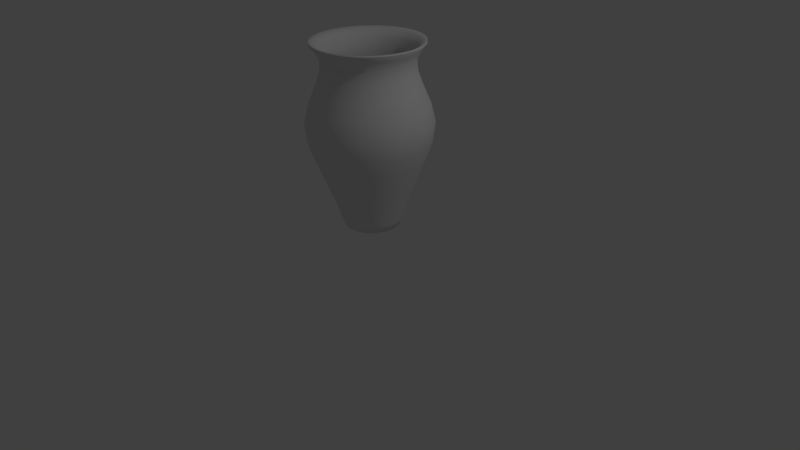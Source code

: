 # Source: vase.blend  (saved by Blender 2.74.0; exported with 4.5.12 LTS)
import bpy
from mathutils import Matrix  # noqa: F401  (used for matrix-valued properties, if any)

bpy.ops.wm.read_factory_settings(use_empty=True)
scene = bpy.context.scene
scene.name = 'Scene'

# ---- collections
col_collection_1 = bpy.data.collections.new('Collection 1'); scene.collection.children.link(col_collection_1)

# ---- world
world_world = bpy.data.worlds.new('World'); scene.world = world_world
world_world.color = (0.05088, 0.05088, 0.05088)
world_world.use_sun_shadow = False
world_world.sun_shadow_jitter_overblur = 0.0
world_world.cycles.sampling_method = 'MANUAL'
world_world.cycles.sample_map_resolution = 256

# ---- cameras
cam_camera = bpy.data.cameras.new('Camera')
cam_camera.clip_end = 100.0
cam_camera.lens = 35.0
cam_camera.sensor_width = 32.0
cam_camera.sensor_height = 18.0
cam_camera.ortho_scale = 7.314
cam_camera.dof.focus_distance = 0.0
cam_camera.dof.aperture_fstop = 128.0

# ---- lights
light_lamp = bpy.data.lights.new('Lamp', 'POINT')
light_lamp.transmission_factor = 0.0
light_lamp.cutoff_distance = 30.0
light_lamp.energy = 100.0
light_lamp.shadow_buffer_clip_start = 1.001
light_lamp.shadow_soft_size = 0.1
light_lamp.shadow_maximum_resolution = 0.006
light_lamp.use_absolute_resolution = True
light_lamp.cycles.use_multiple_importance_sampling = False

# ---- meshes
me_cylinder = bpy.data.meshes.new('Cylinder')
me_cylinder.from_pydata([(0.0, 1.0, -1.0), (0.0, 1.0, 1.0), (0.1951, 0.9808, -1.0), (0.1951, 0.9808, 1.0), (0.3827, 0.9239, -1.0), (0.3827, 0.9239, 1.0), (0.5556, 0.8315, -1.0), (0.5556, 0.8315, 1.0), (0.7071, 0.7071, -1.0), (0.7071, 0.7071, 1.0), (0.8315, 0.5556, -1.0), (0.8315, 0.5556, 1.0), (0.9239, 0.3827, -1.0), (0.9239, 0.3827, 1.0), (0.9808, 0.1951, -1.0), (0.9808, 0.1951, 1.0), (1.0, 7.55e-08, -1.0), (1.0, 7.55e-08, 1.0), (0.9808, -0.1951, -1.0), (0.9808, -0.1951, 1.0), (0.9239, -0.3827, -1.0), (0.9239, -0.3827, 1.0), (0.8315, -0.5556, -1.0), (0.8315, -0.5556, 1.0), (0.7071, -0.7071, -1.0), (0.7071, -0.7071, 1.0), (0.5556, -0.8315, -1.0), (0.5556, -0.8315, 1.0), (0.3827, -0.9239, -1.0), (0.3827, -0.9239, 1.0), (0.1951, -0.9808, -1.0), (0.1951, -0.9808, 1.0), (-3.258e-07, -1.0, -1.0), (-3.258e-07, -1.0, 1.0), (-0.1951, -0.9808, -1.0), (-0.1951, -0.9808, 1.0), (-0.3827, -0.9239, -1.0), (-0.3827, -0.9239, 1.0), (-0.5556, -0.8315, -1.0), (-0.5556, -0.8315, 1.0), (-0.7071, -0.7071, -1.0), (-0.7071, -0.7071, 1.0), (-0.8315, -0.5556, -1.0), (-0.8315, -0.5556, 1.0), (-0.9239, -0.3827, -1.0), (-0.9239, -0.3827, 1.0), (-0.9808, -0.1951, -1.0), (-0.9808, -0.1951, 1.0), (-1.0, 9.656e-07, -1.0), (-1.0, 9.656e-07, 1.0), (-0.9808, 0.1951, -1.0), (-0.9808, 0.1951, 1.0), (-0.9239, 0.3827, -1.0), (-0.9239, 0.3827, 1.0), (-0.8315, 0.5556, -1.0), (-0.8315, 0.5556, 1.0), (-0.7071, 0.7071, -1.0), (-0.7071, 0.7071, 1.0), (-0.5556, 0.8315, -1.0), (-0.5556, 0.8315, 1.0), (-0.3827, 0.9239, -1.0), (-0.3827, 0.9239, 1.0), (-0.1951, 0.9808, -1.0), (-0.1951, 0.9808, 1.0), (0.2827, 1.421, 8.822), (-7.005e-08, 1.449, 8.822), (0.5546, 1.339, 8.822), (0.8052, 1.205, 8.822), (1.025, 1.025, 8.822), (1.205, 0.8052, 8.822), (1.339, 0.5546, 8.822), (1.421, 0.2827, 8.822), (1.449, -1.861e-08, 8.822), (1.421, -0.2827, 8.822), (1.339, -0.5546, 8.822), (1.205, -0.8052, 8.822), (1.025, -1.025, 8.822), (0.8052, -1.205, 8.822), (0.5546, -1.339, 8.822), (0.2827, -1.421, 8.822), (-5.423e-07, -1.449, 8.822), (-0.2827, -1.421, 8.822), (-0.5546, -1.339, 8.822), (-0.8052, -1.205, 8.822), (-1.025, -1.025, 8.822), (-1.205, -0.8052, 8.822), (-1.339, -0.5546, 8.822), (-1.421, -0.2827, 8.822), (-1.449, 1.271e-06, 8.822), (-1.421, 0.2827, 8.822), (-1.339, 0.5546, 8.822), (-1.205, 0.8052, 8.822), (-1.025, 1.025, 8.822), (-0.8052, 1.205, 8.822), (-0.5546, 1.339, 8.822), (-0.2827, 1.421, 8.822), (0.3783, 1.902, 16.92), (-9.969e-08, 1.939, 16.92), (0.742, 1.791, 16.92), (1.077, 1.612, 16.92), (1.371, 1.371, 16.92), (1.612, 1.077, 16.92), (1.791, 0.742, 16.92), (1.902, 0.3783, 16.92), (1.939, -1.294e-07, 16.92), (1.902, -0.3783, 16.92), (1.791, -0.742, 16.92), (1.612, -1.077, 16.92), (1.371, -1.371, 16.92), (1.077, -1.612, 16.92), (0.742, -1.791, 16.92), (0.3783, -1.902, 16.92), (-7.315e-07, -1.939, 16.92), (-0.3783, -1.902, 16.92), (-0.742, -1.791, 16.92), (-1.077, -1.612, 16.92), (-1.371, -1.371, 16.92), (-1.612, -1.077, 16.92), (-1.791, -0.742, 16.92), (-1.902, -0.3783, 16.92), (-1.939, 1.596e-06, 16.92), (-1.902, 0.3783, 16.92), (-1.791, 0.742, 16.92), (-1.612, 1.077, 16.92), (-1.371, 1.371, 16.92), (-1.077, 1.612, 16.92), (-0.742, 1.791, 16.92), (-0.3783, 1.902, 16.92), (0.4695, 2.36, 25.0), (-1.546e-07, 2.406, 25.0), (0.9209, 2.223, 25.0), (1.337, 2.001, 25.0), (1.702, 1.702, 25.0), (2.001, 1.337, 25.0), (2.223, 0.9209, 25.0), (2.36, 0.4695, 25.0), (2.406, -2.288e-07, 25.0), (2.36, -0.4695, 25.0), (2.223, -0.9209, 25.0), (2.001, -1.337, 25.0), (1.702, -1.702, 25.0), (1.337, -2.001, 25.0), (0.9209, -2.223, 25.0), (0.4694, -2.36, 25.0), (-9.387e-07, -2.406, 25.0), (-0.4695, -2.36, 25.0), (-0.9209, -2.223, 25.0), (-1.337, -2.001, 25.0), (-1.702, -1.702, 25.0), (-2.001, -1.337, 25.0), (-2.223, -0.9209, 25.0), (-2.36, -0.4694, 25.0), (-2.406, 1.913e-06, 25.0), (-2.36, 0.4695, 25.0), (-2.223, 0.9209, 25.0), (-2.001, 1.337, 25.0), (-1.702, 1.702, 25.0), (-1.337, 2.001, 25.0), (-0.9209, 2.223, 25.0), (-0.4694, 2.36, 25.0), (0.3452, 1.735, 33.44), (-5.988e-08, 1.769, 33.44), (0.6771, 1.635, 33.44), (0.983, 1.471, 33.44), (1.251, 1.251, 33.44), (1.471, 0.983, 33.44), (1.635, 0.6771, 33.44), (1.735, 0.3452, 33.44), (1.769, -1.071e-07, 33.44), (1.735, -0.3452, 33.44), (1.635, -0.6771, 33.44), (1.471, -0.983, 33.44), (1.251, -1.251, 33.44), (0.983, -1.471, 33.44), (0.6771, -1.635, 33.44), (0.3452, -1.735, 33.44), (-6.364e-07, -1.769, 33.44), (-0.3452, -1.735, 33.44), (-0.6771, -1.635, 33.44), (-0.983, -1.471, 33.44), (-1.251, -1.251, 33.44), (-1.471, -0.983, 33.44), (-1.635, -0.6771, 33.44), (-1.735, -0.3452, 33.44), (-1.769, 1.468e-06, 33.44), (-1.735, 0.3452, 33.44), (-1.635, 0.6771, 33.44), (-1.471, 0.983, 33.44), (-1.251, 1.251, 33.44), (-0.983, 1.471, 33.44), (-0.6771, 1.635, 33.44), (-0.3452, 1.735, 33.44), (0.2817, 1.416, 40.06), (-1.103e-07, 1.444, 40.06), (0.5525, 1.334, 40.06), (0.8022, 1.201, 40.06), (1.021, 1.021, 40.06), (1.201, 0.8022, 40.06), (1.334, 0.5525, 40.06), (1.416, 0.2817, 40.06), (1.444, -3.738e-08, 40.06), (1.416, -0.2817, 40.06), (1.334, -0.5525, 40.06), (1.201, -0.8022, 40.06), (1.021, -1.021, 40.06), (0.8022, -1.201, 40.06), (0.5525, -1.334, 40.06), (0.2817, -1.416, 40.06), (-5.808e-07, -1.444, 40.06), (-0.2817, -1.416, 40.06), (-0.5525, -1.334, 40.06), (-0.8022, -1.201, 40.06), (-1.021, -1.021, 40.06), (-1.201, -0.8022, 40.06), (-1.334, -0.5525, 40.06), (-1.416, -0.2817, 40.06), (-1.444, 1.248e-06, 40.06), (-1.416, 0.2817, 40.06), (-1.334, 0.5525, 40.06), (-1.201, 0.8022, 40.06), (-1.021, 1.021, 40.06), (-0.8022, 1.201, 40.06), (-0.5525, 1.334, 40.06), (-0.2817, 1.416, 40.06), (0.4096, 2.059, 43.76), (-1.92e-07, 2.099, 43.76), (0.8034, 1.94, 43.76), (1.166, 1.746, 43.76), (1.484, 1.484, 43.76), (1.746, 1.166, 43.76), (1.94, 0.8034, 43.76), (2.059, 0.4096, 43.76), (2.099, -1.524e-07, 43.76), (2.059, -0.4096, 43.76), (1.94, -0.8034, 43.76), (1.746, -1.166, 43.76), (1.484, -1.484, 43.76), (1.166, -1.746, 43.76), (0.8034, -1.94, 43.76), (0.4096, -2.059, 43.76), (-8.761e-07, -2.099, 43.76), (-0.4096, -2.059, 43.76), (-0.8034, -1.94, 43.76), (-1.166, -1.746, 43.76), (-1.484, -1.484, 43.76), (-1.746, -1.166, 43.76), (-1.94, -0.8034, 43.76), (-2.059, -0.4096, 43.76), (-2.099, 1.716e-06, 43.76), (-2.059, 0.4096, 43.76), (-1.94, 0.8034, 43.76), (-1.746, 1.166, 43.76), (-1.484, 1.484, 43.76), (-1.166, 1.746, 43.76), (-0.8034, 1.94, 43.76), (-0.4096, 2.059, 43.76), (0.357, 1.795, 43.76), (-1.496e-07, 1.83, 43.76), (0.7003, 1.691, 43.76), (1.017, 1.522, 43.76), (1.294, 1.294, 43.76), (1.522, 1.017, 43.76), (1.691, 0.7003, 43.76), (1.795, 0.357, 43.76), (1.83, -9.749e-08, 43.76), (1.795, -0.357, 43.76), (1.691, -0.7003, 43.76), (1.522, -1.017, 43.76), (1.294, -1.294, 43.76), (1.017, -1.522, 43.76), (0.7003, -1.691, 43.76), (0.357, -1.795, 43.76), (-7.458e-07, -1.83, 43.76), (-0.357, -1.795, 43.76), (-0.7003, -1.691, 43.76), (-1.017, -1.522, 43.76), (-1.294, -1.294, 43.76), (-1.522, -1.017, 43.76), (-1.691, -0.7003, 43.76), (-1.795, -0.357, 43.76), (-1.83, 1.531e-06, 43.76), (-1.795, 0.357, 43.76), (-1.691, 0.7003, 43.76), (-1.522, 1.017, 43.76), (-1.294, 1.294, 43.76), (-1.017, 1.522, 43.76), (-0.7003, 1.691, 43.76), (-0.357, 1.795, 43.76), (0.2458, 1.236, 40.27), (-2.268e-07, 1.26, 40.27), (0.4822, 1.164, 40.27), (0.7001, 1.048, 40.27), (0.8911, 0.8911, 40.27), (1.048, 0.7001, 40.27), (1.164, 0.4822, 40.27), (1.236, 0.2458, 40.27), (1.26, 3.03e-08, 40.27), (1.236, -0.2458, 40.27), (1.164, -0.4822, 40.27), (1.048, -0.7001, 40.27), (0.8911, -0.8911, 40.27), (0.7001, -1.048, 40.27), (0.4822, -1.164, 40.27), (0.2458, -1.236, 40.27), (-6.375e-07, -1.26, 40.27), (-0.2458, -1.236, 40.27), (-0.4822, -1.164, 40.27), (-0.7001, -1.048, 40.27), (-0.8911, -0.8911, 40.27), (-1.048, -0.7001, 40.27), (-1.164, -0.4822, 40.27), (-1.236, -0.2458, 40.27), (-1.26, 1.152e-06, 40.27), (-1.236, 0.2458, 40.27), (-1.164, 0.4822, 40.27), (-1.048, 0.7001, 40.27), (-0.8911, 0.8911, 40.27), (-0.7001, 1.048, 40.27), (-0.4822, 1.164, 40.27), (-0.2458, 1.236, 40.27), (0.4152, 2.087, 24.15), (-4.903e-07, 2.128, 24.15), (0.8144, 1.966, 24.15), (1.182, 1.77, 24.15), (1.505, 1.505, 24.15), (1.77, 1.182, 24.15), (1.966, 0.8144, 24.15), (2.087, 0.4152, 24.15), (2.128, -1.567e-07, 24.15), (2.087, -0.4152, 24.15), (1.966, -0.8144, 24.15), (1.77, -1.182, 24.15), (1.505, -1.505, 24.15), (1.182, -1.77, 24.15), (0.8144, -1.966, 24.15), (0.4152, -2.087, 24.15), (-1.184e-06, -2.128, 24.15), (-0.4152, -2.087, 24.15), (-0.8144, -1.966, 24.15), (-1.182, -1.77, 24.15), (-1.505, -1.505, 24.15), (-1.77, -1.182, 24.15), (-1.966, -0.8144, 24.15), (-2.087, -0.4152, 24.15), (-2.128, 1.738e-06, 24.15), (-2.087, 0.4152, 24.15), (-1.966, 0.8144, 24.15), (-1.77, 1.182, 24.15), (-1.505, 1.505, 24.15), (-1.182, 1.77, 24.15), (-0.8144, 1.966, 24.15), (-0.4152, 2.087, 24.15), (0.1924, 0.9674, 4.753), (-6.959e-07, 0.9863, 4.753), (0.3775, 0.9113, 4.753), (0.548, 0.8201, 4.753), (0.6975, 0.6975, 4.753), (0.8201, 0.548, 4.753), (0.9113, 0.3775, 4.753), (0.9674, 0.1924, 4.753), (0.9863, 4.73e-08, 4.753), (0.9674, -0.1924, 4.753), (0.9113, -0.3775, 4.753), (0.8201, -0.548, 4.753), (0.6975, -0.6975, 4.753), (0.548, -0.8201, 4.753), (0.3775, -0.9113, 4.753), (0.1924, -0.9674, 4.753), (-1.017e-06, -0.9863, 4.753), (-0.1924, -0.9674, 4.753), (-0.3775, -0.9113, 4.753), (-0.548, -0.8201, 4.753), (-0.6975, -0.6975, 4.753), (-0.8201, -0.548, 4.753), (-0.9113, -0.3775, 4.753), (-0.9674, -0.1924, 4.753), (-0.9863, 9.253e-07, 4.753), (-0.9674, 0.1924, 4.753), (-0.9113, 0.3775, 4.753), (-0.8201, 0.548, 4.753), (-0.6975, 0.6975, 4.753), (-0.548, 0.8201, 4.753), (-0.3775, 0.9113, 4.753), (-0.1924, 0.9674, 4.753)], [], [(0, 1, 3, 2), (2, 3, 5, 4), (4, 5, 7, 6), (6, 7, 9, 8), (8, 9, 11, 10), (10, 11, 13, 12), (12, 13, 15, 14), (14, 15, 17, 16), (16, 17, 19, 18), (18, 19, 21, 20), (20, 21, 23, 22), (22, 23, 25, 24), (24, 25, 27, 26), (26, 27, 29, 28), (28, 29, 31, 30), (30, 31, 33, 32), (32, 33, 35, 34), (34, 35, 37, 36), (36, 37, 39, 38), (38, 39, 41, 40), (40, 41, 43, 42), (42, 43, 45, 44), (44, 45, 47, 46), (46, 47, 49, 48), (48, 49, 51, 50), (50, 51, 53, 52), (52, 53, 55, 54), (54, 55, 57, 56), (56, 57, 59, 58), (58, 59, 61, 60), (63, 61, 94, 95), (62, 63, 1, 0), (60, 61, 63, 62), (0, 2, 4, 6, 8, 10, 12, 14, 16, 18, 20, 22, 24, 26, 28, 30, 32, 34, 36, 38, 40, 42, 44, 46, 48, 50, 52, 54, 56, 58, 60, 62), (94, 93, 125, 126), (41, 39, 83, 84), (19, 17, 72, 73), (47, 45, 86, 87), (25, 23, 75, 76), (53, 51, 89, 90), (9, 7, 67, 68), (31, 29, 78, 79), (59, 57, 92, 93), (37, 35, 81, 82), (15, 13, 70, 71), (1, 63, 95, 65), (43, 41, 84, 85), (21, 19, 73, 74), (49, 47, 87, 88), (5, 3, 64, 66), (27, 25, 76, 77), (55, 53, 90, 91), (11, 9, 68, 69), (33, 31, 79, 80), (61, 59, 93, 94), (39, 37, 82, 83), (3, 1, 65, 64), (17, 15, 71, 72), (45, 43, 85, 86), (23, 21, 74, 75), (51, 49, 88, 89), (7, 5, 66, 67), (29, 27, 77, 78), (57, 55, 91, 92), (35, 33, 80, 81), (13, 11, 69, 70), (97, 127, 159, 129), (83, 82, 114, 115), (72, 71, 103, 104), (92, 91, 123, 124), (81, 80, 112, 113), (70, 69, 101, 102), (90, 89, 121, 122), (68, 67, 99, 100), (79, 78, 110, 111), (88, 87, 119, 120), (66, 64, 96, 98), (77, 76, 108, 109), (86, 85, 117, 118), (75, 74, 106, 107), (95, 94, 126, 127), (84, 83, 115, 116), (73, 72, 104, 105), (93, 92, 124, 125), (82, 81, 113, 114), (71, 70, 102, 103), (91, 90, 122, 123), (69, 68, 100, 101), (80, 79, 111, 112), (89, 88, 120, 121), (67, 66, 98, 99), (78, 77, 109, 110), (87, 86, 118, 119), (64, 65, 97, 96), (76, 75, 107, 108), (65, 95, 127, 97), (85, 84, 116, 117), (74, 73, 105, 106), (151, 150, 182, 183), (117, 116, 148, 149), (106, 105, 137, 138), (126, 125, 157, 158), (115, 114, 146, 147), (104, 103, 135, 136), (124, 123, 155, 156), (113, 112, 144, 145), (102, 101, 133, 134), (122, 121, 153, 154), (100, 99, 131, 132), (111, 110, 142, 143), (120, 119, 151, 152), (98, 96, 128, 130), (109, 108, 140, 141), (118, 117, 149, 150), (107, 106, 138, 139), (127, 126, 158, 159), (116, 115, 147, 148), (105, 104, 136, 137), (125, 124, 156, 157), (114, 113, 145, 146), (103, 102, 134, 135), (123, 122, 154, 155), (101, 100, 132, 133), (112, 111, 143, 144), (121, 120, 152, 153), (99, 98, 130, 131), (110, 109, 141, 142), (119, 118, 150, 151), (96, 97, 129, 128), (108, 107, 139, 140), (185, 184, 216, 217), (128, 129, 161, 160), (140, 139, 171, 172), (129, 159, 191, 161), (149, 148, 180, 181), (138, 137, 169, 170), (158, 157, 189, 190), (147, 146, 178, 179), (136, 135, 167, 168), (156, 155, 187, 188), (145, 144, 176, 177), (134, 133, 165, 166), (154, 153, 185, 186), (132, 131, 163, 164), (143, 142, 174, 175), (152, 151, 183, 184), (130, 128, 160, 162), (141, 140, 172, 173), (150, 149, 181, 182), (139, 138, 170, 171), (159, 158, 190, 191), (148, 147, 179, 180), (137, 136, 168, 169), (157, 156, 188, 189), (146, 145, 177, 178), (135, 134, 166, 167), (155, 154, 186, 187), (133, 132, 164, 165), (144, 143, 175, 176), (153, 152, 184, 185), (131, 130, 162, 163), (142, 141, 173, 174), (219, 218, 250, 251), (163, 162, 194, 195), (174, 173, 205, 206), (183, 182, 214, 215), (160, 161, 193, 192), (172, 171, 203, 204), (161, 191, 223, 193), (181, 180, 212, 213), (170, 169, 201, 202), (190, 189, 221, 222), (179, 178, 210, 211), (168, 167, 199, 200), (188, 187, 219, 220), (177, 176, 208, 209), (166, 165, 197, 198), (186, 185, 217, 218), (164, 163, 195, 196), (175, 174, 206, 207), (184, 183, 215, 216), (162, 160, 192, 194), (173, 172, 204, 205), (182, 181, 213, 214), (171, 170, 202, 203), (191, 190, 222, 223), (180, 179, 211, 212), (169, 168, 200, 201), (189, 188, 220, 221), (178, 177, 209, 210), (167, 166, 198, 199), (187, 186, 218, 219), (165, 164, 196, 197), (176, 175, 207, 208), (253, 252, 284, 285), (197, 196, 228, 229), (208, 207, 239, 240), (217, 216, 248, 249), (195, 194, 226, 227), (206, 205, 237, 238), (215, 214, 246, 247), (192, 193, 225, 224), (204, 203, 235, 236), (193, 223, 255, 225), (213, 212, 244, 245), (202, 201, 233, 234), (222, 221, 253, 254), (211, 210, 242, 243), (200, 199, 231, 232), (220, 219, 251, 252), (209, 208, 240, 241), (198, 197, 229, 230), (218, 217, 249, 250), (196, 195, 227, 228), (207, 206, 238, 239), (216, 215, 247, 248), (194, 192, 224, 226), (205, 204, 236, 237), (214, 213, 245, 246), (203, 202, 234, 235), (223, 222, 254, 255), (212, 211, 243, 244), (201, 200, 232, 233), (221, 220, 252, 253), (210, 209, 241, 242), (199, 198, 230, 231), (287, 286, 318, 319), (242, 241, 273, 274), (231, 230, 262, 263), (251, 250, 282, 283), (229, 228, 260, 261), (240, 239, 271, 272), (249, 248, 280, 281), (227, 226, 258, 259), (238, 237, 269, 270), (247, 246, 278, 279), (224, 225, 257, 256), (236, 235, 267, 268), (225, 255, 287, 257), (245, 244, 276, 277), (234, 233, 265, 266), (254, 253, 285, 286), (243, 242, 274, 275), (232, 231, 263, 264), (252, 251, 283, 284), (241, 240, 272, 273), (230, 229, 261, 262), (250, 249, 281, 282), (228, 227, 259, 260), (239, 238, 270, 271), (248, 247, 279, 280), (226, 224, 256, 258), (237, 236, 268, 269), (246, 245, 277, 278), (235, 234, 266, 267), (255, 254, 286, 287), (244, 243, 275, 276), (233, 232, 264, 265), (310, 309, 341, 342), (276, 275, 307, 308), (265, 264, 296, 297), (285, 284, 316, 317), (274, 273, 305, 306), (263, 262, 294, 295), (283, 282, 314, 315), (261, 260, 292, 293), (272, 271, 303, 304), (281, 280, 312, 313), (259, 258, 290, 291), (270, 269, 301, 302), (279, 278, 310, 311), (256, 257, 289, 288), (268, 267, 299, 300), (257, 287, 319, 289), (277, 276, 308, 309), (266, 265, 297, 298), (286, 285, 317, 318), (275, 274, 306, 307), (264, 263, 295, 296), (284, 283, 315, 316), (273, 272, 304, 305), (262, 261, 293, 294), (282, 281, 313, 314), (260, 259, 291, 292), (271, 270, 302, 303), (280, 279, 311, 312), (258, 256, 288, 290), (269, 268, 300, 301), (278, 277, 309, 310), (267, 266, 298, 299), (344, 343, 375, 376), (299, 298, 330, 331), (319, 318, 350, 351), (308, 307, 339, 340), (297, 296, 328, 329), (317, 316, 348, 349), (306, 305, 337, 338), (295, 294, 326, 327), (315, 314, 346, 347), (293, 292, 324, 325), (304, 303, 335, 336), (313, 312, 344, 345), (291, 290, 322, 323), (302, 301, 333, 334), (311, 310, 342, 343), (288, 289, 321, 320), (300, 299, 331, 332), (289, 319, 351, 321), (309, 308, 340, 341), (298, 297, 329, 330), (318, 317, 349, 350), (307, 306, 338, 339), (296, 295, 327, 328), (316, 315, 347, 348), (305, 304, 336, 337), (294, 293, 325, 326), (314, 313, 345, 346), (292, 291, 323, 324), (303, 302, 334, 335), (312, 311, 343, 344), (290, 288, 320, 322), (301, 300, 332, 333), (352, 353, 383, 382, 381, 380, 379, 378, 377, 376, 375, 374, 373, 372, 371, 370, 369, 368, 367, 366, 365, 364, 363, 362, 361, 360, 359, 358, 357, 356, 355, 354), (322, 320, 352, 354), (333, 332, 364, 365), (342, 341, 373, 374), (331, 330, 362, 363), (351, 350, 382, 383), (340, 339, 371, 372), (329, 328, 360, 361), (349, 348, 380, 381), (338, 337, 369, 370), (327, 326, 358, 359), (347, 346, 378, 379), (325, 324, 356, 357), (336, 335, 367, 368), (345, 344, 376, 377), (323, 322, 354, 355), (334, 333, 365, 366), (343, 342, 374, 375), (320, 321, 353, 352), (332, 331, 363, 364), (321, 351, 383, 353), (341, 340, 372, 373), (330, 329, 361, 362), (350, 349, 381, 382), (339, 338, 370, 371), (328, 327, 359, 360), (348, 347, 379, 380), (337, 336, 368, 369), (326, 325, 357, 358), (346, 345, 377, 378), (324, 323, 355, 356), (335, 334, 366, 367)])
me_cylinder.polygons.foreach_set('use_smooth', [True] * 354)
_uv = me_cylinder.uv_layers.new(name='UVMap')
_uv.uv.foreach_set('vector', [0.3921, -0.6511, 0.3827, -0.5889, 0.3696, -0.5895, 0.3793, -0.6515, 0.3793, -0.6515, 0.3696, -0.5895, 0.3566, -0.5903, 0.3666, -0.652, 0.3666, -0.652, 0.3566, -0.5903, 0.3436, -0.5911, 0.3538, -0.6524, 0.7626, -0.6509, 0.7703, -0.5892, 0.7573, -0.5885, 0.7498, -0.6505, 0.7498, -0.6505, 0.7573, -0.5885, 0.7443, -0.5879, 0.737, -0.6502, 0.737, -0.6502, 0.7443, -0.5879, 0.7311, -0.5873, 0.7241, -0.6498, 0.7241, -0.6498, 0.7311, -0.5873, 0.7179, -0.5868, 0.7113, -0.6495, 0.7113, -0.6495, 0.7179, -0.5868, 0.7047, -0.5863, 0.6985, -0.6492, 0.6985, -0.6492, 0.7047, -0.5863, 0.6914, -0.5859, 0.6857, -0.6489, 0.6857, -0.6489, 0.6914, -0.5859, 0.6781, -0.5855, 0.6729, -0.6486, 0.6729, -0.6486, 0.6781, -0.5855, 0.6647, -0.5852, 0.6601, -0.6484, 0.6601, -0.6484, 0.6647, -0.5852, 0.6513, -0.5849, 0.6473, -0.6481, 0.6473, -0.6481, 0.6513, -0.5849, 0.6378, -0.5846, 0.6345, -0.648, 0.6345, -0.648, 0.6378, -0.5846, 0.6244, -0.5844, 0.6218, -0.6478, 0.6218, -0.6478, 0.6244, -0.5844, 0.6109, -0.5842, 0.609, -0.6477, 0.609, -0.6477, 0.6109, -0.5842, 0.5974, -0.5841, 0.5962, -0.6476, 0.5962, -0.6476, 0.5974, -0.5841, 0.5839, -0.5841, 0.5835, -0.6475, 0.5835, -0.6475, 0.5839, -0.5841, 0.5704, -0.5841, 0.5707, -0.6475, 0.5707, -0.6475, 0.5704, -0.5841, 0.5568, -0.5841, 0.5579, -0.6476, 0.5579, -0.6476, 0.5568, -0.5841, 0.5433, -0.5842, 0.5452, -0.6476, 0.5452, -0.6476, 0.5433, -0.5842, 0.5298, -0.5843, 0.5324, -0.6477, 0.5324, -0.6477, 0.5298, -0.5843, 0.5163, -0.5845, 0.5197, -0.6479, 0.5197, -0.6479, 0.5163, -0.5845, 0.5028, -0.5847, 0.5069, -0.648, 0.5069, -0.648, 0.5028, -0.5847, 0.4893, -0.585, 0.4942, -0.6482, 0.4942, -0.6482, 0.4893, -0.585, 0.4759, -0.5853, 0.4814, -0.6485, 0.4814, -0.6485, 0.4759, -0.5853, 0.4625, -0.5857, 0.4687, -0.6488, 0.4687, -0.6488, 0.4625, -0.5857, 0.4491, -0.5861, 0.4559, -0.6491, 0.4559, -0.6491, 0.4491, -0.5861, 0.4357, -0.5866, 0.4431, -0.6494, 0.4431, -0.6494, 0.4357, -0.5866, 0.4224, -0.5871, 0.4304, -0.6498, 0.4304, -0.6498, 0.4224, -0.5871, 0.4091, -0.5876, 0.4176, -0.6502, 0.3959, -0.5882, 0.4091, -0.5876, 0.3423, -0.3394, 0.3234, -0.3406, 0.4049, -0.6506, 0.3959, -0.5882, 0.3827, -0.5889, 0.3921, -0.6511, 0.4176, -0.6502, 0.4091, -0.5876, 0.3959, -0.5882, 0.4049, -0.6506, 0.957, 0.5225, 0.968, 0.5154, 0.9801, 0.5105, 0.9931, 0.508, 1.006, 0.508, 1.019, 0.5105, 1.031, 0.5154, 1.042, 0.5225, 1.052, 0.5316, 1.059, 0.5422, 1.064, 0.554, 1.066, 0.5666, 1.066, 0.5794, 1.064, 0.5919, 1.059, 0.6037, 1.052, 0.6143, 1.042, 0.6234, 1.031, 0.6305, 1.019, 0.6354, 1.006, 0.6379, 0.9931, 0.6379, 0.9801, 0.6354, 0.968, 0.6305, 0.957, 0.6234, 0.9477, 0.6143, 0.9404, 0.6037, 0.9354, 0.5919, 0.9328, 0.5794, 0.9328, 0.5666, 0.9354, 0.554, 0.9404, 0.5422, 0.9477, 0.5316, 0.3423, -0.3394, 0.3613, -0.3383, 0.2957, -0.08403, 0.2705, -0.08531, 0.5433, -0.5842, 0.5568, -0.5841, 0.5517, -0.3325, 0.5326, -0.3326, 0.6914, -0.5859, 0.7047, -0.5863, 0.7613, -0.3375, 0.7423, -0.3365, 0.5028, -0.5847, 0.5163, -0.5845, 0.4944, -0.3332, 0.4754, -0.3336, 0.6513, -0.5849, 0.6647, -0.5852, 0.7043, -0.3349, 0.6852, -0.3343, 0.4625, -0.5857, 0.4759, -0.5853, 0.4373, -0.3348, 0.4182, -0.3355, 0.7573, -0.5885, 0.7703, -0.5892, 0.8559, -0.3437, 0.837, -0.3422, 0.6109, -0.5842, 0.6244, -0.5844, 0.6471, -0.3333, 0.628, -0.3329, 0.4224, -0.5871, 0.4357, -0.5866, 0.3802, -0.3372, 0.3613, -0.3383, 0.5704, -0.5841, 0.5839, -0.5841, 0.5898, -0.3325, 0.5708, -0.3325, 0.7179, -0.5868, 0.7311, -0.5873, 0.7992, -0.3396, 0.7803, -0.3385, 0.3827, -0.5889, 0.3959, -0.5882, 0.3234, -0.3406, 0.3045, -0.3419, 0.5298, -0.5843, 0.5433, -0.5842, 0.5326, -0.3326, 0.5135, -0.3329, 0.6781, -0.5855, 0.6914, -0.5859, 0.7423, -0.3365, 0.7233, -0.3357, 0.4893, -0.585, 0.5028, -0.5847, 0.4754, -0.3336, 0.4563, -0.3341, 0.3566, -0.5903, 0.3696, -0.5895, 0.2857, -0.3433, 0.2668, -0.3449, 0.6378, -0.5846, 0.6513, -0.5849, 0.6852, -0.3343, 0.6662, -0.3337, 0.4491, -0.5861, 0.4625, -0.5857, 0.4182, -0.3355, 0.3992, -0.3363, 0.7443, -0.5879, 0.7573, -0.5885, 0.837, -0.3422, 0.8181, -0.3409, 0.5974, -0.5841, 0.6109, -0.5842, 0.628, -0.3329, 0.6089, -0.3327, 0.4091, -0.5876, 0.4224, -0.5871, 0.3613, -0.3383, 0.3423, -0.3394, 0.5568, -0.5841, 0.5704, -0.5841, 0.5708, -0.3325, 0.5517, -0.3325, 0.3696, -0.5895, 0.3827, -0.5889, 0.3045, -0.3419, 0.2857, -0.3433, 0.7047, -0.5863, 0.7179, -0.5868, 0.7803, -0.3385, 0.7613, -0.3375, 0.5163, -0.5845, 0.5298, -0.5843, 0.5135, -0.3329, 0.4944, -0.3332, 0.6647, -0.5852, 0.6781, -0.5855, 0.7233, -0.3357, 0.7043, -0.3349, 0.4759, -0.5853, 0.4893, -0.585, 0.4563, -0.3341, 0.4373, -0.3348, 0.3436, -0.5911, 0.3566, -0.5903, 0.2668, -0.3449, 0.248, -0.3465, 0.6244, -0.5844, 0.6378, -0.5846, 0.6662, -0.3337, 0.6471, -0.3333, 0.4357, -0.5866, 0.4491, -0.5861, 0.3992, -0.3363, 0.3802, -0.3372, 0.5839, -0.5841, 0.5974, -0.5841, 0.6089, -0.3327, 0.5898, -0.3325, 0.7311, -0.5873, 0.7443, -0.5879, 0.8181, -0.3409, 0.7992, -0.3396, 0.2201, -0.08823, 0.2453, -0.0867, 0.191, 0.1623, 0.1603, 0.1624, 0.5517, -0.3325, 0.5708, -0.3325, 0.5711, -0.07746, 0.5462, -0.07753, 0.7613, -0.3375, 0.7803, -0.3385, 0.8474, -0.08375, 0.8221, -0.0826, 0.3802, -0.3372, 0.3992, -0.3363, 0.346, -0.08185, 0.3209, -0.08288, 0.5898, -0.3325, 0.6089, -0.3327, 0.6211, -0.07763, 0.5961, -0.07749, 0.7992, -0.3396, 0.8181, -0.3409, 0.8981, -0.08642, 0.8727, -0.08502, 0.4182, -0.3355, 0.4373, -0.3348, 0.3961, -0.08013, 0.3711, -0.08093, 0.837, -0.3422, 0.8559, -0.3437, 0.949, -0.08966, 0.9236, -0.08797, 0.628, -0.3329, 0.6471, -0.3333, 0.6712, -0.07821, 0.6462, -0.07787, 0.4563, -0.3341, 0.4754, -0.3336, 0.4462, -0.07884, 0.4212, -0.07943, 0.2668, -0.3449, 0.2857, -0.3433, 0.1948, -0.0899, 0.1694, -0.0917, 0.6662, -0.3337, 0.6852, -0.3343, 0.7214, -0.07922, 0.6963, -0.07866, 0.4944, -0.3332, 0.5135, -0.3329, 0.4962, -0.07798, 0.4712, -0.07836, 0.7043, -0.3349, 0.7233, -0.3357, 0.7717, -0.08068, 0.7465, -0.07989, 0.3234, -0.3406, 0.3423, -0.3394, 0.2705, -0.08531, 0.2453, -0.0867, 0.5326, -0.3326, 0.5517, -0.3325, 0.5462, -0.07753, 0.5212, -0.0777, 0.7423, -0.3365, 0.7613, -0.3375, 0.8221, -0.0826, 0.7969, -0.08158, 0.3613, -0.3383, 0.3802, -0.3372, 0.3209, -0.08288, 0.2957, -0.08403, 0.5708, -0.3325, 0.5898, -0.3325, 0.5961, -0.07749, 0.5711, -0.07746, 0.7803, -0.3385, 0.7992, -0.3396, 0.8727, -0.08502, 0.8474, -0.08375, 0.3992, -0.3363, 0.4182, -0.3355, 0.3711, -0.08093, 0.346, -0.08185, 0.8181, -0.3409, 0.837, -0.3422, 0.9236, -0.08797, 0.8981, -0.08642, 0.6089, -0.3327, 0.628, -0.3329, 0.6462, -0.07787, 0.6211, -0.07763, 0.4373, -0.3348, 0.4563, -0.3341, 0.4212, -0.07943, 0.3961, -0.08013, 0.248, -0.3465, 0.2668, -0.3449, 0.1694, -0.0917, 0.1441, -0.09365, 0.6471, -0.3333, 0.6662, -0.3337, 0.6963, -0.07866, 0.6712, -0.07821, 0.4754, -0.3336, 0.4944, -0.3332, 0.4712, -0.07836, 0.4462, -0.07884, 0.2857, -0.3433, 0.3045, -0.3419, 0.2201, -0.08823, 0.1948, -0.0899, 0.6852, -0.3343, 0.7043, -0.3349, 0.7465, -0.07989, 0.7214, -0.07922, 0.3045, -0.3419, 0.3234, -0.3406, 0.2453, -0.0867, 0.2201, -0.08823, 0.5135, -0.3329, 0.5326, -0.3326, 0.5212, -0.0777, 0.4962, -0.07798, 0.7233, -0.3357, 0.7423, -0.3365, 0.7969, -0.08158, 0.7717, -0.08068, 0.4263, 0.1626, 0.4549, 0.1627, 0.464, 0.4204, 0.4404, 0.4206, 0.4962, -0.07798, 0.5212, -0.0777, 0.512, 0.163, 0.4835, 0.1629, 0.7717, -0.08068, 0.7969, -0.08158, 0.8294, 0.1656, 0.7997, 0.1653, 0.2705, -0.08531, 0.2957, -0.08403, 0.2513, 0.1623, 0.2214, 0.1623, 0.5462, -0.07753, 0.5711, -0.07746, 0.5689, 0.1633, 0.5404, 0.1632, 0.8221, -0.0826, 0.8474, -0.08375, 0.8896, 0.1664, 0.8593, 0.166, 0.3209, -0.08288, 0.346, -0.08185, 0.3105, 0.1623, 0.281, 0.1623, 0.5961, -0.07749, 0.6211, -0.07763, 0.6259, 0.1637, 0.5974, 0.1635, 0.8727, -0.08502, 0.8981, -0.08642, 0.9513, 0.1672, 0.9203, 0.1668, 0.3711, -0.08093, 0.3961, -0.08013, 0.3687, 0.1624, 0.3397, 0.1624, 0.9236, -0.08797, 0.949, -0.08966, 1.015, 0.1681, 0.9829, 0.1676, 0.6462, -0.07787, 0.6712, -0.07821, 0.6832, 0.1642, 0.6545, 0.1639, 0.4212, -0.07943, 0.4462, -0.07884, 0.4263, 0.1626, 0.3976, 0.1625, 0.1694, -0.0917, 0.1948, -0.0899, 0.1292, 0.1624, 0.09758, 0.1625, 0.6963, -0.07866, 0.7214, -0.07922, 0.7411, 0.1647, 0.7121, 0.1644, 0.4712, -0.07836, 0.4962, -0.07798, 0.4835, 0.1629, 0.4549, 0.1627, 0.7465, -0.07989, 0.7717, -0.08068, 0.7997, 0.1653, 0.7703, 0.165, 0.2453, -0.0867, 0.2705, -0.08531, 0.2214, 0.1623, 0.191, 0.1623, 0.5212, -0.0777, 0.5462, -0.07753, 0.5404, 0.1632, 0.512, 0.163, 0.7969, -0.08158, 0.8221, -0.0826, 0.8593, 0.166, 0.8294, 0.1656, 0.2957, -0.08403, 0.3209, -0.08288, 0.281, 0.1623, 0.2513, 0.1623, 0.5711, -0.07746, 0.5961, -0.07749, 0.5974, 0.1635, 0.5689, 0.1633, 0.8474, -0.08375, 0.8727, -0.08502, 0.9203, 0.1668, 0.8896, 0.1664, 0.346, -0.08185, 0.3711, -0.08093, 0.3397, 0.1624, 0.3105, 0.1623, 0.8981, -0.08642, 0.9236, -0.08797, 0.9829, 0.1676, 0.9513, 0.1672, 0.6211, -0.07763, 0.6462, -0.07787, 0.6545, 0.1639, 0.6259, 0.1637, 0.3961, -0.08013, 0.4212, -0.07943, 0.3976, 0.1625, 0.3687, 0.1624, 0.1441, -0.09365, 0.1694, -0.0917, 0.09758, 0.1625, 0.06543, 0.1627, 0.6712, -0.07821, 0.6963, -0.07866, 0.7121, 0.1644, 0.6832, 0.1642, 0.4462, -0.07884, 0.4712, -0.07836, 0.4549, 0.1627, 0.4263, 0.1626, 0.1948, -0.0899, 0.2201, -0.08823, 0.1603, 0.1624, 0.1292, 0.1624, 0.7214, -0.07922, 0.7465, -0.07989, 0.7703, 0.165, 0.7411, 0.1647, 0.3934, 0.4213, 0.4169, 0.4209, 0.428, 0.6409, 0.4076, 0.6409, 0.1292, 0.1624, 0.1603, 0.1624, 0.2293, 0.4266, 0.206, 0.4278, 0.7411, 0.1647, 0.7703, 0.165, 0.7224, 0.4239, 0.699, 0.4232, 0.1603, 0.1624, 0.191, 0.1623, 0.2527, 0.4256, 0.2293, 0.4266, 0.4835, 0.1629, 0.512, 0.163, 0.511, 0.4203, 0.4875, 0.4203, 0.7997, 0.1653, 0.8294, 0.1656, 0.7692, 0.4258, 0.7458, 0.4248, 0.2214, 0.1623, 0.2513, 0.1623, 0.2995, 0.4237, 0.2761, 0.4246, 0.5404, 0.1632, 0.5689, 0.1633, 0.558, 0.4205, 0.5345, 0.4204, 0.8593, 0.166, 0.8896, 0.1664, 0.816, 0.428, 0.7926, 0.4268, 0.281, 0.1623, 0.3105, 0.1623, 0.3464, 0.4223, 0.323, 0.423, 0.5974, 0.1635, 0.6259, 0.1637, 0.6051, 0.421, 0.5815, 0.4207, 0.9203, 0.1668, 0.9513, 0.1672, 0.8625, 0.4307, 0.8393, 0.4293, 0.3397, 0.1624, 0.3687, 0.1624, 0.3934, 0.4213, 0.3699, 0.4218, 0.9829, 0.1676, 1.015, 0.1681, 0.9089, 0.4339, 0.8857, 0.4322, 0.6545, 0.1639, 0.6832, 0.1642, 0.652, 0.4219, 0.6286, 0.4214, 0.3976, 0.1625, 0.4263, 0.1626, 0.4404, 0.4206, 0.4169, 0.4209, 0.09758, 0.1625, 0.1292, 0.1624, 0.206, 0.4278, 0.1827, 0.4292, 0.7121, 0.1644, 0.7411, 0.1647, 0.699, 0.4232, 0.6755, 0.4225, 0.4549, 0.1627, 0.4835, 0.1629, 0.4875, 0.4203, 0.464, 0.4204, 0.7703, 0.165, 0.7997, 0.1653, 0.7458, 0.4248, 0.7224, 0.4239, 0.191, 0.1623, 0.2214, 0.1623, 0.2761, 0.4246, 0.2527, 0.4256, 0.512, 0.163, 0.5404, 0.1632, 0.5345, 0.4204, 0.511, 0.4203, 0.8294, 0.1656, 0.8593, 0.166, 0.7926, 0.4268, 0.7692, 0.4258, 0.2513, 0.1623, 0.281, 0.1623, 0.323, 0.423, 0.2995, 0.4237, 0.5689, 0.1633, 0.5974, 0.1635, 0.5815, 0.4207, 0.558, 0.4205, 0.8896, 0.1664, 0.9203, 0.1668, 0.8393, 0.4293, 0.816, 0.428, 0.3105, 0.1623, 0.3397, 0.1624, 0.3699, 0.4218, 0.3464, 0.4223, 0.9513, 0.1672, 0.9829, 0.1676, 0.8857, 0.4322, 0.8625, 0.4307, 0.6259, 0.1637, 0.6545, 0.1639, 0.6286, 0.4214, 0.6051, 0.421, 0.3687, 0.1624, 0.3976, 0.1625, 0.4169, 0.4209, 0.3934, 0.4213, 0.06543, 0.1627, 0.09758, 0.1625, 0.1827, 0.4292, 0.1594, 0.4306, 0.6832, 0.1642, 0.7121, 0.1644, 0.6755, 0.4225, 0.652, 0.4219, 0.3671, 0.6409, 0.3873, 0.6409, 0.3786, 0.7522, 0.3568, 0.7522, 0.1594, 0.4306, 0.1827, 0.4292, 0.228, 0.6403, 0.2089, 0.64, 0.652, 0.4219, 0.6755, 0.4225, 0.6529, 0.6417, 0.6325, 0.6415, 0.4404, 0.4206, 0.464, 0.4204, 0.4688, 0.6409, 0.4484, 0.6409, 0.206, 0.4278, 0.2293, 0.4266, 0.2672, 0.6407, 0.2475, 0.6406, 0.699, 0.4232, 0.7224, 0.4239, 0.6935, 0.642, 0.6732, 0.6418, 0.2293, 0.4266, 0.2527, 0.4256, 0.2869, 0.6408, 0.2672, 0.6407, 0.4875, 0.4203, 0.511, 0.4203, 0.5098, 0.641, 0.4893, 0.6409, 0.7458, 0.4248, 0.7692, 0.4258, 0.7337, 0.6423, 0.7136, 0.6421, 0.2761, 0.4246, 0.2995, 0.4237, 0.3268, 0.6409, 0.3068, 0.6409, 0.5345, 0.4204, 0.558, 0.4205, 0.5508, 0.6411, 0.5303, 0.641, 0.7926, 0.4268, 0.816, 0.428, 0.7736, 0.6425, 0.7537, 0.6424, 0.323, 0.423, 0.3464, 0.4223, 0.3671, 0.6409, 0.3469, 0.6409, 0.5815, 0.4207, 0.6051, 0.421, 0.5917, 0.6413, 0.5712, 0.6412, 0.8393, 0.4293, 0.8625, 0.4307, 0.8129, 0.6426, 0.7933, 0.6426, 0.3699, 0.4218, 0.3934, 0.4213, 0.4076, 0.6409, 0.3873, 0.6409, 0.8857, 0.4322, 0.9089, 0.4339, 0.8517, 0.6425, 0.8324, 0.6426, 0.6286, 0.4214, 0.652, 0.4219, 0.6325, 0.6415, 0.6121, 0.6414, 0.4169, 0.4209, 0.4404, 0.4206, 0.4484, 0.6409, 0.428, 0.6409, 0.1827, 0.4292, 0.206, 0.4278, 0.2475, 0.6406, 0.228, 0.6403, 0.6755, 0.4225, 0.699, 0.4232, 0.6732, 0.6418, 0.6529, 0.6417, 0.464, 0.4204, 0.4875, 0.4203, 0.4893, 0.6409, 0.4688, 0.6409, 0.7224, 0.4239, 0.7458, 0.4248, 0.7136, 0.6421, 0.6935, 0.642, 0.2527, 0.4256, 0.2761, 0.4246, 0.3068, 0.6409, 0.2869, 0.6408, 0.511, 0.4203, 0.5345, 0.4204, 0.5303, 0.641, 0.5098, 0.641, 0.7692, 0.4258, 0.7926, 0.4268, 0.7537, 0.6424, 0.7337, 0.6423, 0.2995, 0.4237, 0.323, 0.423, 0.3469, 0.6409, 0.3268, 0.6409, 0.558, 0.4205, 0.5815, 0.4207, 0.5712, 0.6412, 0.5508, 0.6411, 0.816, 0.428, 0.8393, 0.4293, 0.7933, 0.6426, 0.7736, 0.6425, 0.3464, 0.4223, 0.3699, 0.4218, 0.3873, 0.6409, 0.3671, 0.6409, 0.8625, 0.4307, 0.8857, 0.4322, 0.8324, 0.6426, 0.8129, 0.6426, 0.6051, 0.421, 0.6286, 0.4214, 0.6121, 0.6414, 0.5917, 0.6413, 0.3122, 0.7523, 0.3346, 0.7523, 0.3347, 0.7597, 0.3123, 0.7598, 0.8129, 0.6426, 0.8324, 0.6426, 0.862, 0.7568, 0.8368, 0.7562, 0.5917, 0.6413, 0.6121, 0.6414, 0.6126, 0.7531, 0.5913, 0.753, 0.4076, 0.6409, 0.428, 0.6409, 0.4217, 0.7523, 0.4003, 0.7522, 0.2089, 0.64, 0.228, 0.6403, 0.1915, 0.753, 0.1634, 0.7535, 0.6325, 0.6415, 0.6529, 0.6417, 0.6553, 0.7536, 0.6339, 0.7533, 0.4484, 0.6409, 0.4688, 0.6409, 0.4641, 0.7522, 0.4428, 0.7524, 0.2475, 0.6406, 0.2672, 0.6407, 0.2421, 0.7526, 0.2174, 0.7527, 0.6732, 0.6418, 0.6935, 0.642, 0.6987, 0.7541, 0.6769, 0.7538, 0.2672, 0.6407, 0.2869, 0.6408, 0.266, 0.7525, 0.2421, 0.7526, 0.4893, 0.6409, 0.5098, 0.641, 0.5068, 0.7524, 0.4855, 0.7523, 0.7136, 0.6421, 0.7337, 0.6423, 0.7431, 0.7546, 0.7208, 0.7543, 0.3068, 0.6409, 0.3268, 0.6409, 0.3122, 0.7523, 0.2893, 0.7524, 0.5303, 0.641, 0.5508, 0.6411, 0.549, 0.7527, 0.5279, 0.7525, 0.7537, 0.6424, 0.7736, 0.6425, 0.7889, 0.7553, 0.7658, 0.755, 0.3469, 0.6409, 0.3671, 0.6409, 0.3568, 0.7522, 0.3346, 0.7523, 0.5712, 0.6412, 0.5917, 0.6413, 0.5913, 0.753, 0.5702, 0.7528, 0.7933, 0.6426, 0.8129, 0.6426, 0.8368, 0.7562, 0.8125, 0.7557, 0.3873, 0.6409, 0.4076, 0.6409, 0.4003, 0.7522, 0.3786, 0.7522, 0.8324, 0.6426, 0.8517, 0.6425, 0.8894, 0.7578, 0.862, 0.7568, 0.6121, 0.6414, 0.6325, 0.6415, 0.6339, 0.7533, 0.6126, 0.7531, 0.428, 0.6409, 0.4484, 0.6409, 0.4428, 0.7524, 0.4217, 0.7523, 0.228, 0.6403, 0.2475, 0.6406, 0.2174, 0.7527, 0.1915, 0.753, 0.6529, 0.6417, 0.6732, 0.6418, 0.6769, 0.7538, 0.6553, 0.7536, 0.4688, 0.6409, 0.4893, 0.6409, 0.4855, 0.7523, 0.4641, 0.7522, 0.6935, 0.642, 0.7136, 0.6421, 0.7208, 0.7543, 0.6987, 0.7541, 0.2869, 0.6408, 0.3068, 0.6409, 0.2893, 0.7524, 0.266, 0.7525, 0.5098, 0.641, 0.5303, 0.641, 0.5279, 0.7525, 0.5068, 0.7524, 0.7337, 0.6423, 0.7537, 0.6424, 0.7658, 0.755, 0.7431, 0.7546, 0.3268, 0.6409, 0.3469, 0.6409, 0.3346, 0.7523, 0.3122, 0.7523, 0.5508, 0.6411, 0.5712, 0.6412, 0.5702, 0.7528, 0.549, 0.7527, 0.7736, 0.6425, 0.7933, 0.6426, 0.8125, 0.7557, 0.7889, 0.7553, 0.2662, 0.7603, 0.2895, 0.76, 0.317, 0.8795, 0.2984, 0.8798, 0.549, 0.7527, 0.5702, 0.7528, 0.5699, 0.7598, 0.5488, 0.7597, 0.7889, 0.7553, 0.8125, 0.7557, 0.8117, 0.7636, 0.7881, 0.763, 0.3568, 0.7522, 0.3786, 0.7522, 0.3786, 0.7594, 0.3568, 0.7595, 0.8368, 0.7562, 0.862, 0.7568, 0.8603, 0.7652, 0.8357, 0.7643, 0.5913, 0.753, 0.6126, 0.7531, 0.6122, 0.7602, 0.591, 0.76, 0.4003, 0.7522, 0.4217, 0.7523, 0.4216, 0.7593, 0.4003, 0.7594, 0.1634, 0.7535, 0.1915, 0.753, 0.1927, 0.7619, 0.1667, 0.7633, 0.6339, 0.7533, 0.6553, 0.7536, 0.6549, 0.7607, 0.6335, 0.7604, 0.4428, 0.7524, 0.4641, 0.7522, 0.464, 0.7595, 0.4427, 0.7592, 0.2174, 0.7527, 0.2421, 0.7526, 0.2424, 0.7606, 0.218, 0.7611, 0.6769, 0.7538, 0.6987, 0.7541, 0.6982, 0.7613, 0.6764, 0.761, 0.2421, 0.7526, 0.266, 0.7525, 0.2662, 0.7603, 0.2424, 0.7606, 0.4855, 0.7523, 0.5068, 0.7524, 0.5066, 0.7595, 0.4854, 0.7595, 0.7208, 0.7543, 0.7431, 0.7546, 0.7425, 0.7621, 0.7202, 0.7617, 0.2893, 0.7524, 0.3122, 0.7523, 0.3123, 0.7598, 0.2895, 0.76, 0.5279, 0.7525, 0.549, 0.7527, 0.5488, 0.7597, 0.5277, 0.7596, 0.7658, 0.755, 0.7889, 0.7553, 0.7881, 0.763, 0.7651, 0.7625, 0.3346, 0.7523, 0.3568, 0.7522, 0.3568, 0.7595, 0.3347, 0.7597, 0.5702, 0.7528, 0.5913, 0.753, 0.591, 0.76, 0.5699, 0.7598, 0.8125, 0.7557, 0.8368, 0.7562, 0.8357, 0.7643, 0.8117, 0.7636, 0.3786, 0.7522, 0.4003, 0.7522, 0.4003, 0.7594, 0.3786, 0.7594, 0.862, 0.7568, 0.8894, 0.7578, 0.8852, 0.7667, 0.8603, 0.7652, 0.6126, 0.7531, 0.6339, 0.7533, 0.6335, 0.7604, 0.6122, 0.7602, 0.4217, 0.7523, 0.4428, 0.7524, 0.4427, 0.7592, 0.4216, 0.7593, 0.1915, 0.753, 0.2174, 0.7527, 0.218, 0.7611, 0.1927, 0.7619, 0.6553, 0.7536, 0.6769, 0.7538, 0.6764, 0.761, 0.6549, 0.7607, 0.4641, 0.7522, 0.4855, 0.7523, 0.4854, 0.7595, 0.464, 0.7595, 0.6987, 0.7541, 0.7208, 0.7543, 0.7202, 0.7617, 0.6982, 0.7613, 0.266, 0.7525, 0.2893, 0.7524, 0.2895, 0.76, 0.2662, 0.7603, 0.5068, 0.7524, 0.5279, 0.7525, 0.5277, 0.7596, 0.5066, 0.7595, 0.7431, 0.7546, 0.7658, 0.755, 0.7651, 0.7625, 0.7425, 0.7621, 0.4681, 0.8787, 0.4872, 0.8786, 0.4709, 1.374, 0.4449, 1.374, 0.5066, 0.7595, 0.5277, 0.7596, 0.5254, 0.8786, 0.5063, 0.8786, 0.7425, 0.7621, 0.7651, 0.7625, 0.7334, 0.8799, 0.7148, 0.8796, 0.3123, 0.7598, 0.3347, 0.7597, 0.3544, 0.8792, 0.3356, 0.8793, 0.5488, 0.7597, 0.5699, 0.7598, 0.5635, 0.8787, 0.5444, 0.8787, 0.7881, 0.763, 0.8117, 0.7636, 0.7703, 0.8804, 0.7519, 0.8801, 0.3568, 0.7595, 0.3786, 0.7594, 0.3921, 0.8789, 0.3732, 0.879, 0.8357, 0.7643, 0.8603, 0.7652, 0.8069, 0.8812, 0.7887, 0.8808, 0.591, 0.76, 0.6122, 0.7602, 0.6016, 0.8788, 0.5826, 0.8787, 0.4003, 0.7594, 0.4216, 0.7593, 0.43, 0.8788, 0.411, 0.8788, 0.1667, 0.7633, 0.1927, 0.7619, 0.2433, 0.8807, 0.2252, 0.8812, 0.6335, 0.7604, 0.6549, 0.7607, 0.6395, 0.879, 0.6206, 0.8789, 0.4427, 0.7592, 0.464, 0.7595, 0.4681, 0.8787, 0.4491, 0.8787, 0.218, 0.7611, 0.2424, 0.7606, 0.2799, 0.8801, 0.2615, 0.8804, 0.6764, 0.761, 0.6982, 0.7613, 0.6773, 0.8793, 0.6584, 0.8791, 0.2424, 0.7606, 0.2662, 0.7603, 0.2984, 0.8798, 0.2799, 0.8801, 0.4854, 0.7595, 0.5066, 0.7595, 0.5063, 0.8786, 0.4872, 0.8786, 0.7202, 0.7617, 0.7425, 0.7621, 0.7148, 0.8796, 0.6961, 0.8794, 0.2895, 0.76, 0.3123, 0.7598, 0.3356, 0.8793, 0.317, 0.8795, 0.5277, 0.7596, 0.5488, 0.7597, 0.5444, 0.8787, 0.5254, 0.8786, 0.7651, 0.7625, 0.7881, 0.763, 0.7519, 0.8801, 0.7334, 0.8799, 0.3347, 0.7597, 0.3568, 0.7595, 0.3732, 0.879, 0.3544, 0.8792, 0.5699, 0.7598, 0.591, 0.76, 0.5826, 0.8787, 0.5635, 0.8787, 0.8117, 0.7636, 0.8357, 0.7643, 0.7887, 0.8808, 0.7703, 0.8804, 0.3786, 0.7594, 0.4003, 0.7594, 0.411, 0.8788, 0.3921, 0.8789, 0.8603, 0.7652, 0.8852, 0.7667, 0.8252, 0.8817, 0.8069, 0.8812, 0.6122, 0.7602, 0.6335, 0.7604, 0.6206, 0.8789, 0.6016, 0.8788, 0.4216, 0.7593, 0.4427, 0.7592, 0.4491, 0.8787, 0.43, 0.8788, 0.1927, 0.7619, 0.218, 0.7611, 0.2615, 0.8804, 0.2433, 0.8807, 0.6549, 0.7607, 0.6764, 0.761, 0.6584, 0.8791, 0.6395, 0.879, 0.464, 0.7595, 0.4854, 0.7595, 0.4872, 0.8786, 0.4681, 0.8787, 0.6982, 0.7613, 0.7202, 0.7617, 0.6961, 0.8794, 0.6773, 0.8793, 0.3929, 1.374, 0.4189, 1.374, 0.4364, 1.952, 0.4147, 1.952, 0.6773, 0.8793, 0.6961, 0.8794, 0.757, 1.374, 0.7308, 1.374, 0.2984, 0.8798, 0.317, 0.8795, 0.236, 1.373, 0.2096, 1.372, 0.5063, 0.8786, 0.5254, 0.8786, 0.5228, 1.374, 0.4968, 1.374, 0.7148, 0.8796, 0.7334, 0.8799, 0.8095, 1.374, 0.7832, 1.374, 0.3356, 0.8793, 0.3544, 0.8792, 0.2885, 1.373, 0.2623, 1.373, 0.5444, 0.8787, 0.5635, 0.8787, 0.5746, 1.374, 0.5487, 1.374, 0.7519, 0.8801, 0.7703, 0.8804, 0.8624, 1.373, 0.8359, 1.373, 0.3732, 0.879, 0.3921, 0.8789, 0.3408, 1.374, 0.3147, 1.373, 0.7887, 0.8808, 0.8069, 0.8812, 0.9156, 1.373, 0.889, 1.373, 0.5826, 0.8787, 0.6016, 0.8788, 0.6266, 1.374, 0.6006, 1.374, 0.411, 0.8788, 0.43, 0.8788, 0.3929, 1.374, 0.3669, 1.374, 0.2252, 0.8812, 0.2433, 0.8807, 0.1298, 1.371, 0.103, 1.371, 0.6206, 0.8789, 0.6395, 0.879, 0.6786, 1.374, 0.6526, 1.374, 0.4491, 0.8787, 0.4681, 0.8787, 0.4449, 1.374, 0.4189, 1.374, 0.2615, 0.8804, 0.2799, 0.8801, 0.1831, 1.372, 0.1565, 1.372, 0.6584, 0.8791, 0.6773, 0.8793, 0.7308, 1.374, 0.7047, 1.374, 0.2799, 0.8801, 0.2984, 0.8798, 0.2096, 1.372, 0.1831, 1.372, 0.4872, 0.8786, 0.5063, 0.8786, 0.4968, 1.374, 0.4709, 1.374, 0.6961, 0.8794, 0.7148, 0.8796, 0.7832, 1.374, 0.757, 1.374, 0.317, 0.8795, 0.3356, 0.8793, 0.2623, 1.373, 0.236, 1.373, 0.5254, 0.8786, 0.5444, 0.8787, 0.5487, 1.374, 0.5228, 1.374, 0.7334, 0.8799, 0.7519, 0.8801, 0.8359, 1.373, 0.8095, 1.374, 0.3544, 0.8792, 0.3732, 0.879, 0.3147, 1.373, 0.2885, 1.373, 0.5635, 0.8787, 0.5826, 0.8787, 0.6006, 1.374, 0.5746, 1.374, 0.7703, 0.8804, 0.7887, 0.8808, 0.889, 1.373, 0.8624, 1.373, 0.3921, 0.8789, 0.411, 0.8788, 0.3669, 1.374, 0.3408, 1.374, 0.8069, 0.8812, 0.8252, 0.8817, 0.9425, 1.372, 0.9156, 1.373, 0.6016, 0.8788, 0.6206, 0.8789, 0.6526, 1.374, 0.6266, 1.374, 0.43, 0.8788, 0.4491, 0.8787, 0.4189, 1.374, 0.3929, 1.374, 0.2433, 0.8807, 0.2615, 0.8804, 0.1565, 1.372, 0.1298, 1.371, 0.6395, 0.879, 0.6584, 0.8791, 0.7047, 1.374, 0.6786, 1.374, 1.005, 0.7664, 0.9922, 0.7664, 0.9795, 0.764, 0.9675, 0.7591, 0.9567, 0.7521, 0.9475, 0.7432, 0.9403, 0.7327, 0.9353, 0.7211, 0.9328, 0.7087, 0.9328, 0.6961, 0.9353, 0.6837, 0.9403, 0.6721, 0.9475, 0.6616, 0.9567, 0.6527, 0.9675, 0.6457, 0.9795, 0.6408, 0.9922, 0.6384, 1.005, 0.6384, 1.018, 0.6408, 1.03, 0.6457, 1.041, 0.6527, 1.05, 0.6616, 1.057, 0.6721, 1.062, 0.6837, 1.065, 0.6961, 1.065, 0.7087, 1.062, 0.7211, 1.057, 0.7327, 1.05, 0.7432, 1.041, 0.7521, 1.03, 0.7591, 1.018, 0.764, 0.1298, 1.371, 0.1565, 1.372, 0.2198, 1.956, 0.1981, 1.956, 0.6786, 1.374, 0.7047, 1.374, 0.6743, 1.953, 0.6526, 1.953, 0.4449, 1.374, 0.4709, 1.374, 0.4796, 1.952, 0.458, 1.952, 0.7308, 1.374, 0.757, 1.374, 0.7175, 1.953, 0.6959, 1.953, 0.2096, 1.372, 0.236, 1.373, 0.2848, 1.954, 0.2632, 1.955, 0.4968, 1.374, 0.5228, 1.374, 0.5229, 1.952, 0.5013, 1.952, 0.7832, 1.374, 0.8095, 1.374, 0.7608, 1.954, 0.7392, 1.954, 0.2623, 1.373, 0.2885, 1.373, 0.3282, 1.953, 0.3065, 1.954, 0.5487, 1.374, 0.5746, 1.374, 0.5661, 1.952, 0.5445, 1.952, 0.8359, 1.373, 0.8624, 1.373, 0.8041, 1.955, 0.7824, 1.955, 0.3147, 1.373, 0.3408, 1.374, 0.3715, 1.953, 0.3498, 1.953, 0.889, 1.373, 0.9156, 1.373, 0.8474, 1.956, 0.8257, 1.956, 0.6006, 1.374, 0.6266, 1.374, 0.6094, 1.952, 0.5878, 1.952, 0.3669, 1.374, 0.3929, 1.374, 0.4147, 1.952, 0.3931, 1.953, 0.103, 1.371, 0.1298, 1.371, 0.1981, 1.956, 0.1764, 1.957, 0.6526, 1.374, 0.6786, 1.374, 0.6526, 1.953, 0.631, 1.952, 0.4189, 1.374, 0.4449, 1.374, 0.458, 1.952, 0.4364, 1.952, 0.1565, 1.372, 0.1831, 1.372, 0.2415, 1.955, 0.2198, 1.956, 0.7047, 1.374, 0.7308, 1.374, 0.6959, 1.953, 0.6743, 1.953, 0.1831, 1.372, 0.2096, 1.372, 0.2632, 1.955, 0.2415, 1.955, 0.4709, 1.374, 0.4968, 1.374, 0.5013, 1.952, 0.4796, 1.952, 0.757, 1.374, 0.7832, 1.374, 0.7392, 1.954, 0.7175, 1.953, 0.236, 1.373, 0.2623, 1.373, 0.3065, 1.954, 0.2848, 1.954, 0.5228, 1.374, 0.5487, 1.374, 0.5445, 1.952, 0.5229, 1.952, 0.8095, 1.374, 0.8359, 1.373, 0.7824, 1.955, 0.7608, 1.954, 0.2885, 1.373, 0.3147, 1.373, 0.3498, 1.953, 0.3282, 1.953, 0.5746, 1.374, 0.6006, 1.374, 0.5878, 1.952, 0.5661, 1.952, 0.8624, 1.373, 0.889, 1.373, 0.8257, 1.956, 0.8041, 1.955, 0.3408, 1.374, 0.3669, 1.374, 0.3931, 1.953, 0.3715, 1.953, 0.9156, 1.373, 0.9425, 1.372, 0.869, 1.957, 0.8474, 1.956, 0.6266, 1.374, 0.6526, 1.374, 0.631, 1.952, 0.6094, 1.952])
me_cylinder.use_remesh_preserve_volume = False
me_cylinder.use_remesh_preserve_attributes = False
me_cylinder.use_mirror_vertex_groups = False
me_cylinder.update()

# ---- objects
ob_cylinder = bpy.data.objects.new('Cylinder', me_cylinder)
ob_lamp = bpy.data.objects.new('Lamp', light_lamp)
ob_camera = bpy.data.objects.new('Camera', cam_camera)

# ---- transforms, parenting, visibility, modifiers, constraints
ob_cylinder.location = (0.0, 0.0, 0.4703)
ob_cylinder.scale = (0.3555, 0.3555, 0.05311)
ob_cylinder.lineart.crease_threshold = 0.0
_m = ob_cylinder.modifiers.new('Subsurf', 'SUBSURF')
_m.uv_smooth = 'PRESERVE_CORNERS'
_m.quality = 1
_m.render_levels = 1
_m.show_only_control_edges = False
ob_lamp.location = (4.076, 1.005, 5.904)
ob_lamp.rotation_euler = (0.6503, 0.05522, 1.866)
ob_lamp.lock_rotations_4d = False
ob_lamp.empty_display_type = 'ARROWS'
ob_lamp.color = (0.0, 0.0, 0.0, 0.0)
ob_lamp.lineart.crease_threshold = 0.0
ob_camera.location = (7.481, -6.508, 5.344)
ob_camera.rotation_euler = (1.109, 0.01082, 0.8149)
ob_camera.lock_rotations_4d = False
ob_camera.empty_display_type = 'ARROWS'
ob_camera.color = (0.0, 0.0, 0.0, 0.0)
ob_camera.display_type = 'WIRE'
ob_camera.lineart.crease_threshold = 0.0

# ---- collection membership
col_collection_1.objects.link(ob_cylinder)
col_collection_1.objects.link(ob_lamp)
col_collection_1.objects.link(ob_camera)

# ---- scene / render settings (as saved in the file)
scene.camera = ob_camera
scene.frame_start = 1; scene.frame_end = 250; scene.frame_set(1)
scene.render.engine = 'BLENDER_EEVEE_NEXT'
scene.render.resolution_percentage = 50
scene.render.dither_intensity = 0.0
scene.cycles.use_denoising = False
scene.cycles.samples = 10
scene.cycles.sampling_pattern = 'TABULATED_SOBOL'
scene.cycles.light_sampling_threshold = 0.0
scene.cycles.use_adaptive_sampling = False
scene.cycles.use_light_tree = False
scene.cycles.blur_glossy = 0.0
scene.cycles.pixel_filter_type = 'GAUSSIAN'
scene.cycles.sample_clamp_indirect = 0.0
scene.view_settings.view_transform = 'Standard'
bpy.context.view_layer.update()
